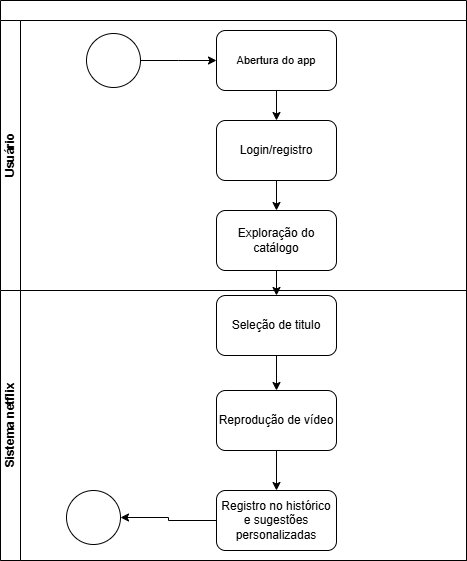

The diagram above was exported from draw.io. Its source (the exported page's mxGraphModel, read from the mxfile embedded in the PNG):
<mxGraphModel dx="1426" dy="785" grid="1" gridSize="10" guides="1" tooltips="1" connect="1" arrows="1" fold="1" page="1" pageScale="1" pageWidth="827" pageHeight="1169" math="0" shadow="0">
  <root>
    <mxCell id="0" />
    <mxCell id="1" parent="0" />
    <mxCell id="laHl_Gxs-grB2hQ_jU9i-10" value="" style="swimlane;childLayout=stackLayout;resizeParent=1;resizeParentMax=0;horizontal=1;startSize=20;horizontalStack=0;html=1;" parent="1" vertex="1">
      <mxGeometry x="174" y="230" width="466" height="560" as="geometry">
        <mxRectangle x="174" y="230" width="60" height="30" as="alternateBounds" />
      </mxGeometry>
    </mxCell>
    <mxCell id="laHl_Gxs-grB2hQ_jU9i-11" value="Usuário" style="swimlane;startSize=20;horizontal=0;html=1;" parent="laHl_Gxs-grB2hQ_jU9i-10" vertex="1">
      <mxGeometry y="20" width="466" height="270" as="geometry" />
    </mxCell>
    <mxCell id="H-3WRB40Y9KDq0qs8cUy-5" style="edgeStyle=orthogonalEdgeStyle;rounded=0;orthogonalLoop=1;jettySize=auto;html=1;exitX=1;exitY=0.5;exitDx=0;exitDy=0;" edge="1" parent="laHl_Gxs-grB2hQ_jU9i-11" source="H-3WRB40Y9KDq0qs8cUy-1">
      <mxGeometry relative="1" as="geometry">
        <mxPoint x="216" y="40" as="targetPoint" />
      </mxGeometry>
    </mxCell>
    <mxCell id="H-3WRB40Y9KDq0qs8cUy-1" value="" style="ellipse;whiteSpace=wrap;html=1;aspect=fixed;" vertex="1" parent="laHl_Gxs-grB2hQ_jU9i-11">
      <mxGeometry x="86" y="13" width="54" height="54" as="geometry" />
    </mxCell>
    <mxCell id="H-3WRB40Y9KDq0qs8cUy-6" style="edgeStyle=orthogonalEdgeStyle;rounded=0;orthogonalLoop=1;jettySize=auto;html=1;entryX=0.5;entryY=0;entryDx=0;entryDy=0;" edge="1" parent="laHl_Gxs-grB2hQ_jU9i-11" source="H-3WRB40Y9KDq0qs8cUy-2" target="H-3WRB40Y9KDq0qs8cUy-3">
      <mxGeometry relative="1" as="geometry" />
    </mxCell>
    <mxCell id="H-3WRB40Y9KDq0qs8cUy-2" value="&lt;span style=&quot;font-size: 11px;&quot;&gt;Abertura do app&lt;/span&gt;" style="rounded=1;whiteSpace=wrap;html=1;" vertex="1" parent="laHl_Gxs-grB2hQ_jU9i-11">
      <mxGeometry x="216" y="10" width="120" height="60" as="geometry" />
    </mxCell>
    <mxCell id="H-3WRB40Y9KDq0qs8cUy-7" style="edgeStyle=orthogonalEdgeStyle;rounded=0;orthogonalLoop=1;jettySize=auto;html=1;exitX=0.5;exitY=1;exitDx=0;exitDy=0;entryX=0.5;entryY=0;entryDx=0;entryDy=0;" edge="1" parent="laHl_Gxs-grB2hQ_jU9i-11" source="H-3WRB40Y9KDq0qs8cUy-3" target="H-3WRB40Y9KDq0qs8cUy-4">
      <mxGeometry relative="1" as="geometry" />
    </mxCell>
    <mxCell id="H-3WRB40Y9KDq0qs8cUy-3" value="Login/registro" style="rounded=1;whiteSpace=wrap;html=1;" vertex="1" parent="laHl_Gxs-grB2hQ_jU9i-11">
      <mxGeometry x="216" y="100" width="120" height="60" as="geometry" />
    </mxCell>
    <mxCell id="H-3WRB40Y9KDq0qs8cUy-4" value="Exploração do catálogo" style="rounded=1;whiteSpace=wrap;html=1;" vertex="1" parent="laHl_Gxs-grB2hQ_jU9i-11">
      <mxGeometry x="216" y="190" width="120" height="60" as="geometry" />
    </mxCell>
    <mxCell id="laHl_Gxs-grB2hQ_jU9i-12" value="Sistema netflix" style="swimlane;startSize=20;horizontal=0;html=1;" parent="laHl_Gxs-grB2hQ_jU9i-10" vertex="1">
      <mxGeometry y="290" width="466" height="270" as="geometry" />
    </mxCell>
    <mxCell id="H-3WRB40Y9KDq0qs8cUy-24" style="edgeStyle=orthogonalEdgeStyle;rounded=0;orthogonalLoop=1;jettySize=auto;html=1;" edge="1" parent="laHl_Gxs-grB2hQ_jU9i-12" source="H-3WRB40Y9KDq0qs8cUy-17" target="H-3WRB40Y9KDq0qs8cUy-18">
      <mxGeometry relative="1" as="geometry" />
    </mxCell>
    <mxCell id="H-3WRB40Y9KDq0qs8cUy-17" value="Seleção de titulo" style="rounded=1;whiteSpace=wrap;html=1;" vertex="1" parent="laHl_Gxs-grB2hQ_jU9i-12">
      <mxGeometry x="216" y="5" width="120" height="60" as="geometry" />
    </mxCell>
    <mxCell id="H-3WRB40Y9KDq0qs8cUy-25" style="edgeStyle=orthogonalEdgeStyle;rounded=0;orthogonalLoop=1;jettySize=auto;html=1;entryX=0.5;entryY=0;entryDx=0;entryDy=0;" edge="1" parent="laHl_Gxs-grB2hQ_jU9i-12" source="H-3WRB40Y9KDq0qs8cUy-18" target="H-3WRB40Y9KDq0qs8cUy-19">
      <mxGeometry relative="1" as="geometry" />
    </mxCell>
    <mxCell id="H-3WRB40Y9KDq0qs8cUy-18" value="Reprodução de vídeo" style="rounded=1;whiteSpace=wrap;html=1;" vertex="1" parent="laHl_Gxs-grB2hQ_jU9i-12">
      <mxGeometry x="216" y="100" width="120" height="60" as="geometry" />
    </mxCell>
    <mxCell id="H-3WRB40Y9KDq0qs8cUy-22" style="edgeStyle=orthogonalEdgeStyle;rounded=0;orthogonalLoop=1;jettySize=auto;html=1;entryX=1;entryY=0.5;entryDx=0;entryDy=0;" edge="1" parent="laHl_Gxs-grB2hQ_jU9i-12" source="H-3WRB40Y9KDq0qs8cUy-19" target="H-3WRB40Y9KDq0qs8cUy-21">
      <mxGeometry relative="1" as="geometry" />
    </mxCell>
    <mxCell id="H-3WRB40Y9KDq0qs8cUy-19" value="Registro no histórico&lt;div&gt;e sugestões personalizadas&lt;/div&gt;" style="rounded=1;whiteSpace=wrap;html=1;" vertex="1" parent="laHl_Gxs-grB2hQ_jU9i-12">
      <mxGeometry x="216" y="200" width="120" height="60" as="geometry" />
    </mxCell>
    <mxCell id="H-3WRB40Y9KDq0qs8cUy-21" value="" style="ellipse;whiteSpace=wrap;html=1;aspect=fixed;" vertex="1" parent="laHl_Gxs-grB2hQ_jU9i-12">
      <mxGeometry x="66" y="200" width="54" height="54" as="geometry" />
    </mxCell>
    <mxCell id="H-3WRB40Y9KDq0qs8cUy-23" style="edgeStyle=orthogonalEdgeStyle;rounded=0;orthogonalLoop=1;jettySize=auto;html=1;" edge="1" parent="laHl_Gxs-grB2hQ_jU9i-10" source="H-3WRB40Y9KDq0qs8cUy-4" target="H-3WRB40Y9KDq0qs8cUy-17">
      <mxGeometry relative="1" as="geometry" />
    </mxCell>
  </root>
</mxGraphModel>